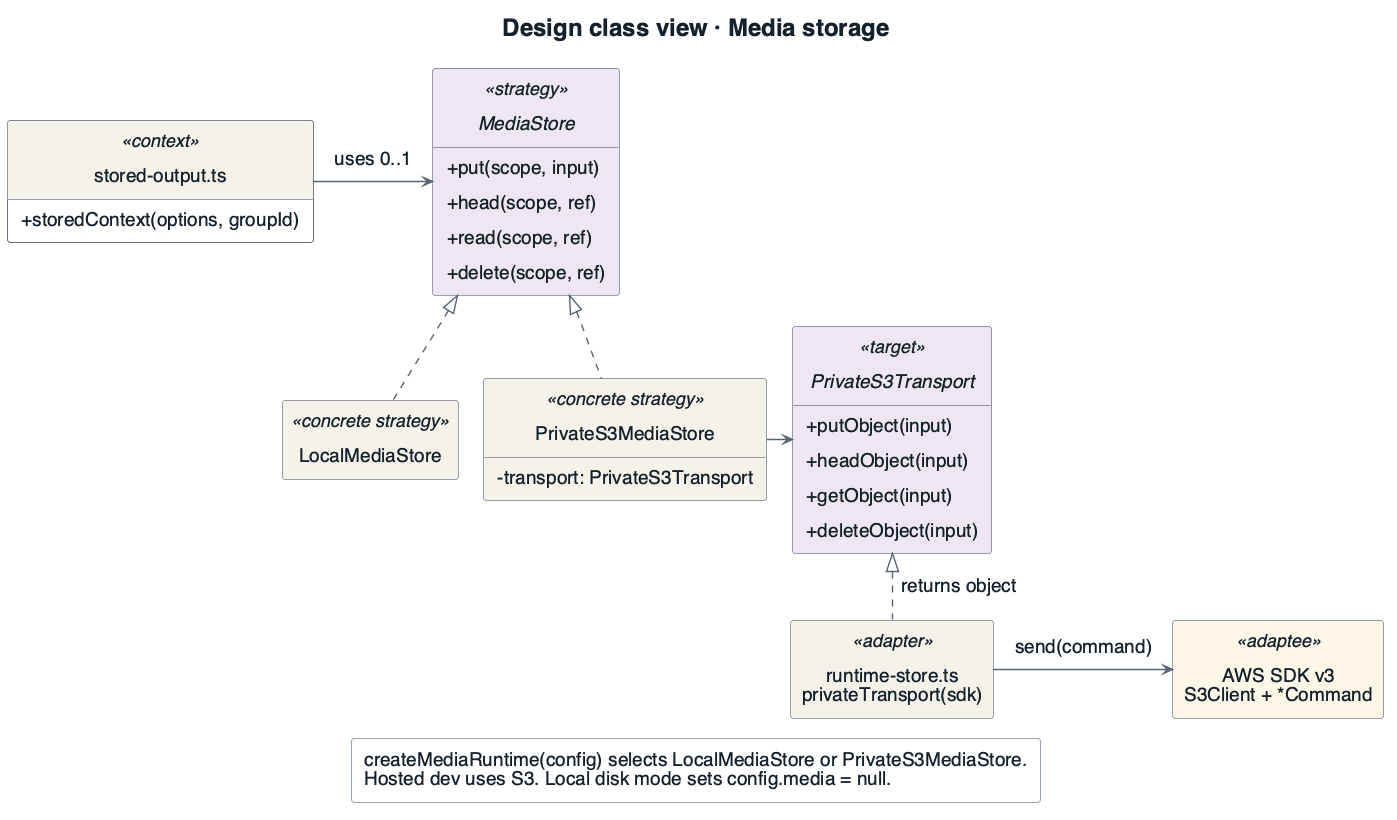

The diagram above was rendered by PlantUML. Its source (embedded in the PNG):
@startuml
!include _style.iuml
' Speaker note: Problem: isolate private-media I/O and AWS command types from compilation/capture consumers.
' Speaker note: Candidates: repeat backend branches in jobs, or inject a MediaStore strategy with an S3 transport adapter.
' Speaker note: Choice: MediaStore + PrivateS3Transport; the privateTransport(sdk) returned object maps SDK commands. Local disk mode remains config.media=null.
title Design class view · Media storage
skinparam nodesep 25
skinparam ranksep 30
class "stored-output.ts" as CTX <<context>> {
  + storedContext(options, groupId)
}
interface MediaStore <<strategy>> #EEE7F3 {
  + put(scope, input)
  + head(scope, ref)
  + read(scope, ref)
  + delete(scope, ref)
}
class LocalMediaStore <<concrete strategy>> #F5F2E9
class PrivateS3MediaStore <<concrete strategy>> #F5F2E9 {
  - transport: PrivateS3Transport
}
interface PrivateS3Transport <<target>> #EEE7F3 {
  + putObject(input)
  + headObject(input)
  + getObject(input)
  + deleteObject(input)
}
class "runtime-store.ts\nprivateTransport(sdk)" as AD <<adapter>> #F5F2E9
class "AWS SDK v3\nS3Client + *Command" as SDK <<adaptee>> #FCF7E7
CTX -right-> MediaStore : uses 0..1
LocalMediaStore .up.|> MediaStore
PrivateS3MediaStore .up.|> MediaStore
' Realization is interface implementation for both stores.
LocalMediaStore -[hidden]right- PrivateS3MediaStore
PrivateS3MediaStore -right-> PrivateS3Transport
AD .up.|> PrivateS3Transport : returns object
AD -right-> SDK : send(command)
legend bottom
  createMediaRuntime(config) selects LocalMediaStore or PrivateS3MediaStore.
  Hosted dev uses S3. Local disk mode sets config.media = null.
endlegend
@enduml